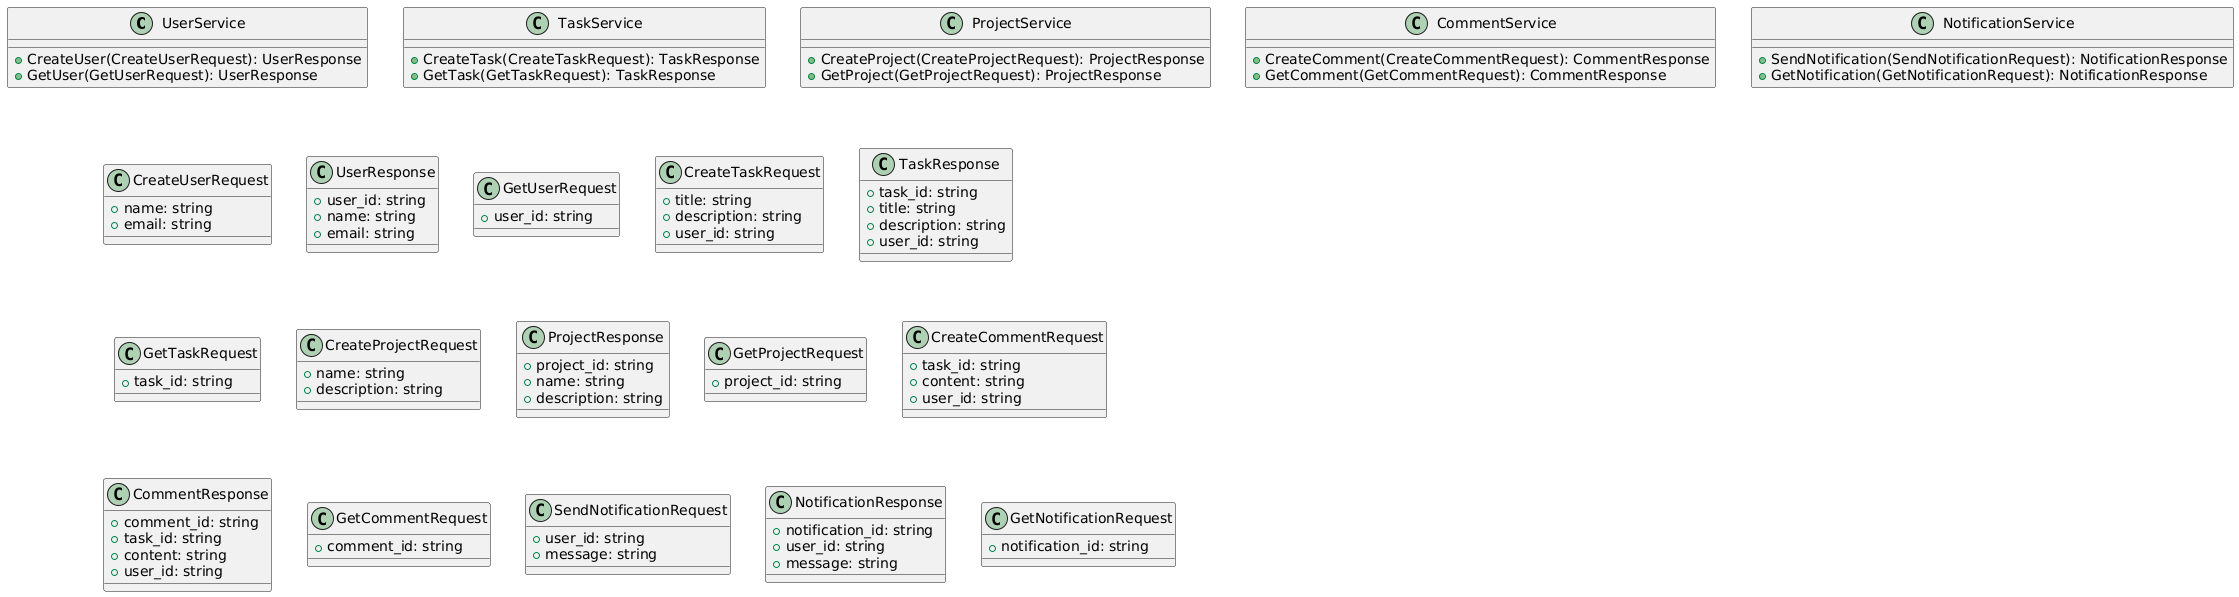

The diagram above was rendered by PlantUML. Its source (embedded in the PNG):
@startuml
class UserService {
  + CreateUser(CreateUserRequest): UserResponse
  + GetUser(GetUserRequest): UserResponse
}

class TaskService {
  + CreateTask(CreateTaskRequest): TaskResponse
  + GetTask(GetTaskRequest): TaskResponse
}

class ProjectService {
  + CreateProject(CreateProjectRequest): ProjectResponse
  + GetProject(GetProjectRequest): ProjectResponse
}

class CommentService {
  + CreateComment(CreateCommentRequest): CommentResponse
  + GetComment(GetCommentRequest): CommentResponse
}

class NotificationService {
  + SendNotification(SendNotificationRequest): NotificationResponse
  + GetNotification(GetNotificationRequest): NotificationResponse
}

class CreateUserRequest {
  + name: string
  + email: string
}

class UserResponse {
  + user_id: string
  + name: string
  + email: string
}

class GetUserRequest {
  + user_id: string
}

class CreateTaskRequest {
  + title: string
  + description: string
  + user_id: string
}

class TaskResponse {
  + task_id: string
  + title: string
  + description: string
  + user_id: string
}

class GetTaskRequest {
  + task_id: string
}

class CreateProjectRequest {
  + name: string
  + description: string
}

class ProjectResponse {
  + project_id: string
  + name: string
  + description: string
}

class GetProjectRequest {
  + project_id: string
}

class CreateCommentRequest {
  + task_id: string
  + content: string
  + user_id: string
}

class CommentResponse {
  + comment_id: string
  + task_id: string
  + content: string
  + user_id: string
}

class GetCommentRequest {
  + comment_id: string
}

class SendNotificationRequest {
  + user_id: string
  + message: string
}

class NotificationResponse {
  + notification_id: string
  + user_id: string
  + message: string
}

class GetNotificationRequest {
  + notification_id: string
}
@enduml